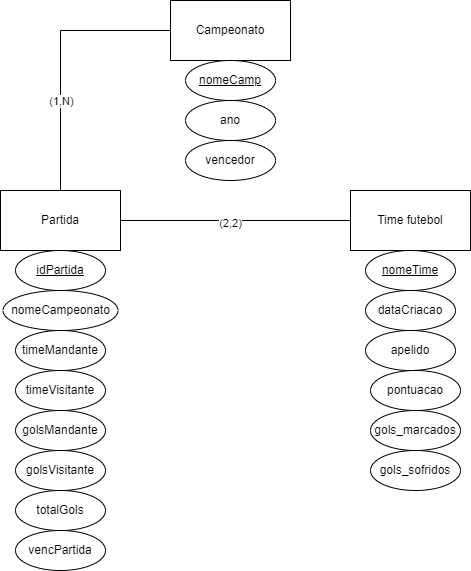

The diagram above was exported from draw.io. Its source (the exported page's mxGraphModel, read from the mxfile embedded in the PNG):
<mxGraphModel dx="880" dy="434" grid="1" gridSize="10" guides="1" tooltips="1" connect="1" arrows="1" fold="1" page="1" pageScale="1" pageWidth="850" pageHeight="1100" math="0" shadow="0" extFonts="Permanent Marker^https://fonts.googleapis.com/css?family=Permanent+Marker">
  <root>
    <mxCell id="0" />
    <mxCell id="1" parent="0" />
    <mxCell id="ScghWCmEQzfc0fzVTnZO-1" value="Partida" style="rounded=0;whiteSpace=wrap;html=1;" parent="1" vertex="1">
      <mxGeometry x="130" y="230" width="120" height="60" as="geometry" />
    </mxCell>
    <mxCell id="ScghWCmEQzfc0fzVTnZO-2" value="Time futebol" style="rounded=0;whiteSpace=wrap;html=1;" parent="1" vertex="1">
      <mxGeometry x="480" y="230" width="120" height="60" as="geometry" />
    </mxCell>
    <mxCell id="ScghWCmEQzfc0fzVTnZO-3" value="Campeonato" style="rounded=0;whiteSpace=wrap;html=1;" parent="1" vertex="1">
      <mxGeometry x="300" y="40" width="120" height="60" as="geometry" />
    </mxCell>
    <mxCell id="ScghWCmEQzfc0fzVTnZO-4" value="&lt;u&gt;nomeCamp&lt;/u&gt;" style="ellipse;whiteSpace=wrap;html=1;" parent="1" vertex="1">
      <mxGeometry x="315" y="100" width="90" height="40" as="geometry" />
    </mxCell>
    <mxCell id="ScghWCmEQzfc0fzVTnZO-5" value="ano" style="ellipse;whiteSpace=wrap;html=1;" parent="1" vertex="1">
      <mxGeometry x="315" y="140" width="90" height="40" as="geometry" />
    </mxCell>
    <mxCell id="ScghWCmEQzfc0fzVTnZO-6" value="vencedor" style="ellipse;whiteSpace=wrap;html=1;" parent="1" vertex="1">
      <mxGeometry x="315" y="180" width="90" height="40" as="geometry" />
    </mxCell>
    <mxCell id="ScghWCmEQzfc0fzVTnZO-7" value="&lt;u&gt;idPartida&lt;/u&gt;" style="ellipse;whiteSpace=wrap;html=1;" parent="1" vertex="1">
      <mxGeometry x="145" y="290" width="90" height="40" as="geometry" />
    </mxCell>
    <mxCell id="ScghWCmEQzfc0fzVTnZO-8" value="&lt;u&gt;nomeTime&lt;/u&gt;" style="ellipse;whiteSpace=wrap;html=1;" parent="1" vertex="1">
      <mxGeometry x="495" y="290" width="90" height="40" as="geometry" />
    </mxCell>
    <mxCell id="ScghWCmEQzfc0fzVTnZO-9" value="dataCriacao" style="ellipse;whiteSpace=wrap;html=1;" parent="1" vertex="1">
      <mxGeometry x="495" y="330" width="90" height="40" as="geometry" />
    </mxCell>
    <mxCell id="ScghWCmEQzfc0fzVTnZO-10" value="timeMandante" style="ellipse;whiteSpace=wrap;html=1;" parent="1" vertex="1">
      <mxGeometry x="145" y="370" width="90" height="40" as="geometry" />
    </mxCell>
    <mxCell id="ScghWCmEQzfc0fzVTnZO-11" value="golsMandante" style="ellipse;whiteSpace=wrap;html=1;" parent="1" vertex="1">
      <mxGeometry x="145" y="450" width="90" height="40" as="geometry" />
    </mxCell>
    <mxCell id="ScghWCmEQzfc0fzVTnZO-12" value="apelido" style="ellipse;whiteSpace=wrap;html=1;" parent="1" vertex="1">
      <mxGeometry x="495" y="370" width="90" height="40" as="geometry" />
    </mxCell>
    <mxCell id="ScghWCmEQzfc0fzVTnZO-13" value="golsVisitante" style="ellipse;whiteSpace=wrap;html=1;" parent="1" vertex="1">
      <mxGeometry x="145" y="490" width="90" height="40" as="geometry" />
    </mxCell>
    <mxCell id="ScghWCmEQzfc0fzVTnZO-14" value="timeVisitante" style="ellipse;whiteSpace=wrap;html=1;" parent="1" vertex="1">
      <mxGeometry x="145" y="410" width="90" height="40" as="geometry" />
    </mxCell>
    <mxCell id="ScghWCmEQzfc0fzVTnZO-16" value="gols_marcados" style="ellipse;whiteSpace=wrap;html=1;" parent="1" vertex="1">
      <mxGeometry x="500" y="450" width="90" height="40" as="geometry" />
    </mxCell>
    <mxCell id="ScghWCmEQzfc0fzVTnZO-17" value="pontuacao" style="ellipse;whiteSpace=wrap;html=1;" parent="1" vertex="1">
      <mxGeometry x="500" y="410" width="90" height="40" as="geometry" />
    </mxCell>
    <mxCell id="ScghWCmEQzfc0fzVTnZO-18" value="gols_sofridos" style="ellipse;whiteSpace=wrap;html=1;" parent="1" vertex="1">
      <mxGeometry x="500" y="490" width="90" height="40" as="geometry" />
    </mxCell>
    <mxCell id="ScghWCmEQzfc0fzVTnZO-19" value="vencPartida" style="ellipse;whiteSpace=wrap;html=1;" parent="1" vertex="1">
      <mxGeometry x="145" y="570" width="90" height="40" as="geometry" />
    </mxCell>
    <mxCell id="ScghWCmEQzfc0fzVTnZO-20" value="nomeCampeonato" style="ellipse;whiteSpace=wrap;html=1;" parent="1" vertex="1">
      <mxGeometry x="132.5" y="330" width="115" height="40" as="geometry" />
    </mxCell>
    <mxCell id="ScghWCmEQzfc0fzVTnZO-21" value="totalGols" style="ellipse;whiteSpace=wrap;html=1;" parent="1" vertex="1">
      <mxGeometry x="145" y="530" width="90" height="40" as="geometry" />
    </mxCell>
    <mxCell id="ScghWCmEQzfc0fzVTnZO-24" value="" style="endArrow=none;html=1;rounded=0;entryX=0;entryY=0.5;entryDx=0;entryDy=0;" parent="1" source="ScghWCmEQzfc0fzVTnZO-1" target="ScghWCmEQzfc0fzVTnZO-2" edge="1">
      <mxGeometry width="50" height="50" relative="1" as="geometry">
        <mxPoint x="550" y="320" as="sourcePoint" />
        <mxPoint x="460" y="270" as="targetPoint" />
      </mxGeometry>
    </mxCell>
    <mxCell id="ScghWCmEQzfc0fzVTnZO-29" value="(2,2)" style="edgeLabel;html=1;align=center;verticalAlign=middle;resizable=0;points=[];" parent="ScghWCmEQzfc0fzVTnZO-24" vertex="1" connectable="0">
      <mxGeometry x="-0.0522" y="-2" relative="1" as="geometry">
        <mxPoint as="offset" />
      </mxGeometry>
    </mxCell>
    <mxCell id="ScghWCmEQzfc0fzVTnZO-25" value="" style="endArrow=none;html=1;rounded=0;entryX=0;entryY=0.5;entryDx=0;entryDy=0;exitX=0.5;exitY=0;exitDx=0;exitDy=0;" parent="1" source="ScghWCmEQzfc0fzVTnZO-1" target="ScghWCmEQzfc0fzVTnZO-3" edge="1">
      <mxGeometry width="50" height="50" relative="1" as="geometry">
        <mxPoint x="140" y="240" as="sourcePoint" />
        <mxPoint x="190" y="190" as="targetPoint" />
        <Array as="points">
          <mxPoint x="190" y="70" />
        </Array>
      </mxGeometry>
    </mxCell>
    <mxCell id="ScghWCmEQzfc0fzVTnZO-28" value="(1,N)" style="edgeLabel;html=1;align=center;verticalAlign=middle;resizable=0;points=[];" parent="ScghWCmEQzfc0fzVTnZO-25" vertex="1" connectable="0">
      <mxGeometry x="-0.2" relative="1" as="geometry">
        <mxPoint y="18" as="offset" />
      </mxGeometry>
    </mxCell>
  </root>
</mxGraphModel>